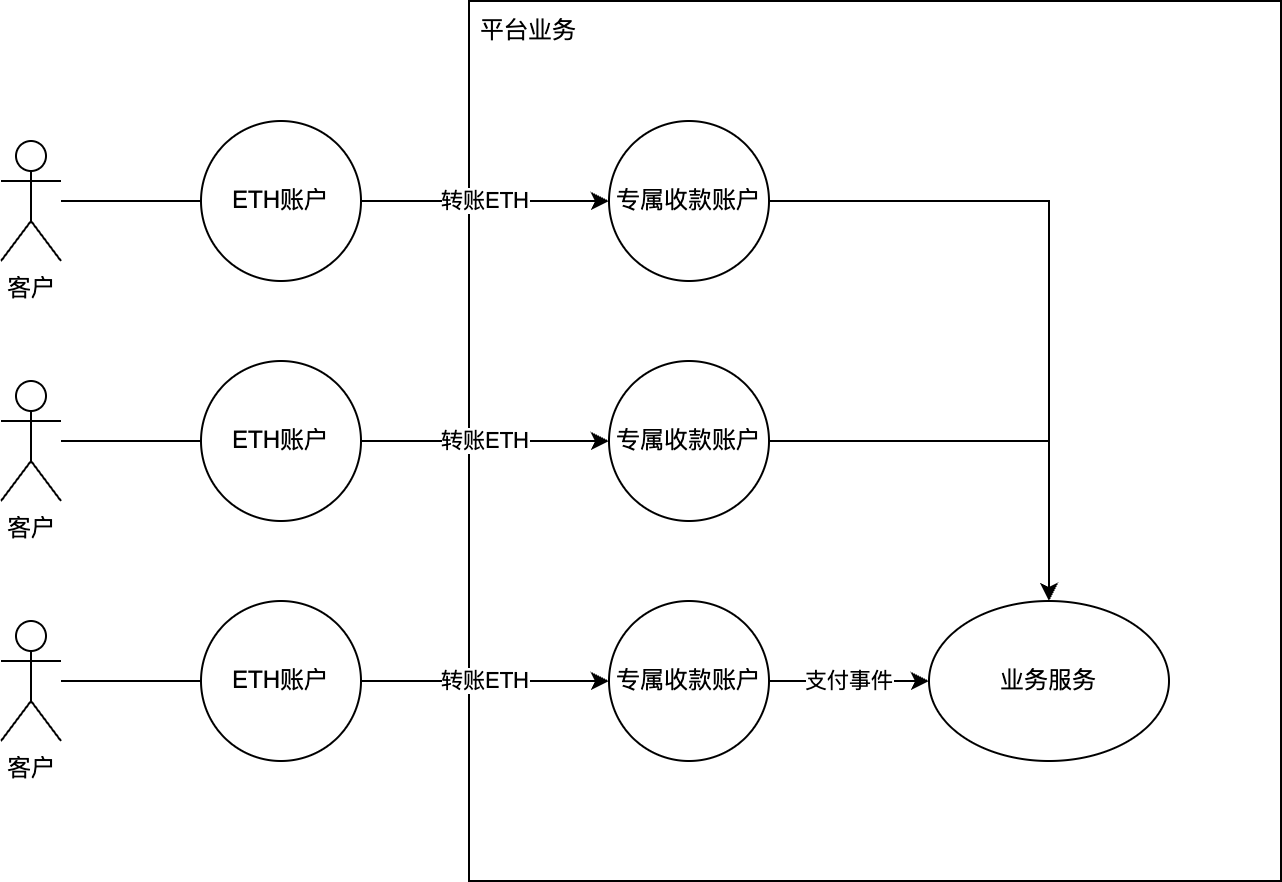

The diagram above was exported from draw.io. Its source (the exported page's mxGraphModel, read from the mxfile embedded in the PNG):
<mxGraphModel dx="1242" dy="1967" grid="1" gridSize="10" guides="1" tooltips="1" connect="1" arrows="1" fold="1" page="1" pageScale="1" pageWidth="827" pageHeight="1169" math="0" shadow="0">
  <root>
    <mxCell id="0" />
    <mxCell id="1" parent="0" />
    <mxCell id="HDLtujKE1W0Vw8sKbeaJ-1" value="" style="rounded=0;whiteSpace=wrap;html=1;" vertex="1" parent="1">
      <mxGeometry x="334" y="-40" width="406" height="440" as="geometry" />
    </mxCell>
    <mxCell id="HDLtujKE1W0Vw8sKbeaJ-2" style="rounded=0;orthogonalLoop=1;jettySize=auto;html=1;endArrow=none;endFill=0;" edge="1" parent="1" source="HDLtujKE1W0Vw8sKbeaJ-4" target="HDLtujKE1W0Vw8sKbeaJ-8">
      <mxGeometry relative="1" as="geometry">
        <mxPoint x="172.03120381882627" y="273.8493136035954" as="targetPoint" />
      </mxGeometry>
    </mxCell>
    <mxCell id="HDLtujKE1W0Vw8sKbeaJ-4" value="客户" style="shape=umlActor;verticalLabelPosition=bottom;verticalAlign=top;html=1;outlineConnect=0;" vertex="1" parent="1">
      <mxGeometry x="100" y="270" width="30" height="60" as="geometry" />
    </mxCell>
    <mxCell id="HDLtujKE1W0Vw8sKbeaJ-5" value="转账ETH" style="edgeStyle=orthogonalEdgeStyle;rounded=0;orthogonalLoop=1;jettySize=auto;html=1;" edge="1" parent="1" source="HDLtujKE1W0Vw8sKbeaJ-8" target="HDLtujKE1W0Vw8sKbeaJ-10">
      <mxGeometry relative="1" as="geometry">
        <mxPoint x="264" y="240" as="sourcePoint" />
        <mxPoint x="374" y="240" as="targetPoint" />
      </mxGeometry>
    </mxCell>
    <mxCell id="HDLtujKE1W0Vw8sKbeaJ-7" value="平台业务" style="text;html=1;align=center;verticalAlign=middle;whiteSpace=wrap;rounded=0;" vertex="1" parent="1">
      <mxGeometry x="334" y="-40" width="60" height="30" as="geometry" />
    </mxCell>
    <mxCell id="HDLtujKE1W0Vw8sKbeaJ-8" value="ETH账户" style="ellipse;whiteSpace=wrap;html=1;aspect=fixed;" vertex="1" parent="1">
      <mxGeometry x="200" y="260" width="80" height="80" as="geometry" />
    </mxCell>
    <mxCell id="HDLtujKE1W0Vw8sKbeaJ-9" value="支付事件" style="rounded=0;orthogonalLoop=1;jettySize=auto;html=1;" edge="1" parent="1" source="HDLtujKE1W0Vw8sKbeaJ-10" target="HDLtujKE1W0Vw8sKbeaJ-12">
      <mxGeometry relative="1" as="geometry" />
    </mxCell>
    <mxCell id="HDLtujKE1W0Vw8sKbeaJ-10" value="专属收款账户" style="ellipse;whiteSpace=wrap;html=1;aspect=fixed;" vertex="1" parent="1">
      <mxGeometry x="404" y="260" width="80" height="80" as="geometry" />
    </mxCell>
    <mxCell id="HDLtujKE1W0Vw8sKbeaJ-12" value="业务服务" style="ellipse;whiteSpace=wrap;html=1;" vertex="1" parent="1">
      <mxGeometry x="564" y="260" width="120" height="80" as="geometry" />
    </mxCell>
    <mxCell id="HDLtujKE1W0Vw8sKbeaJ-13" style="rounded=0;orthogonalLoop=1;jettySize=auto;html=1;endArrow=none;endFill=0;" edge="1" parent="1" source="HDLtujKE1W0Vw8sKbeaJ-14" target="HDLtujKE1W0Vw8sKbeaJ-16">
      <mxGeometry relative="1" as="geometry">
        <mxPoint x="172.03120381882627" y="153.84931360359542" as="targetPoint" />
      </mxGeometry>
    </mxCell>
    <mxCell id="HDLtujKE1W0Vw8sKbeaJ-14" value="客户" style="shape=umlActor;verticalLabelPosition=bottom;verticalAlign=top;html=1;outlineConnect=0;" vertex="1" parent="1">
      <mxGeometry x="100" y="150" width="30" height="60" as="geometry" />
    </mxCell>
    <mxCell id="HDLtujKE1W0Vw8sKbeaJ-15" value="转账ETH" style="edgeStyle=orthogonalEdgeStyle;rounded=0;orthogonalLoop=1;jettySize=auto;html=1;" edge="1" parent="1" source="HDLtujKE1W0Vw8sKbeaJ-16" target="HDLtujKE1W0Vw8sKbeaJ-17">
      <mxGeometry relative="1" as="geometry">
        <mxPoint x="264" y="120" as="sourcePoint" />
        <mxPoint x="374" y="120" as="targetPoint" />
      </mxGeometry>
    </mxCell>
    <mxCell id="HDLtujKE1W0Vw8sKbeaJ-16" value="ETH账户" style="ellipse;whiteSpace=wrap;html=1;aspect=fixed;" vertex="1" parent="1">
      <mxGeometry x="200" y="140" width="80" height="80" as="geometry" />
    </mxCell>
    <mxCell id="HDLtujKE1W0Vw8sKbeaJ-24" style="edgeStyle=orthogonalEdgeStyle;rounded=0;orthogonalLoop=1;jettySize=auto;html=1;" edge="1" parent="1" source="HDLtujKE1W0Vw8sKbeaJ-17" target="HDLtujKE1W0Vw8sKbeaJ-12">
      <mxGeometry relative="1" as="geometry" />
    </mxCell>
    <mxCell id="HDLtujKE1W0Vw8sKbeaJ-17" value="专属收款账户" style="ellipse;whiteSpace=wrap;html=1;aspect=fixed;" vertex="1" parent="1">
      <mxGeometry x="404" y="140" width="80" height="80" as="geometry" />
    </mxCell>
    <mxCell id="HDLtujKE1W0Vw8sKbeaJ-18" style="rounded=0;orthogonalLoop=1;jettySize=auto;html=1;endArrow=none;endFill=0;" edge="1" parent="1" source="HDLtujKE1W0Vw8sKbeaJ-19" target="HDLtujKE1W0Vw8sKbeaJ-21">
      <mxGeometry relative="1" as="geometry">
        <mxPoint x="172.03120381882627" y="33.84931360359542" as="targetPoint" />
      </mxGeometry>
    </mxCell>
    <mxCell id="HDLtujKE1W0Vw8sKbeaJ-19" value="客户" style="shape=umlActor;verticalLabelPosition=bottom;verticalAlign=top;html=1;outlineConnect=0;" vertex="1" parent="1">
      <mxGeometry x="100" y="30" width="30" height="60" as="geometry" />
    </mxCell>
    <mxCell id="HDLtujKE1W0Vw8sKbeaJ-20" value="转账ETH" style="edgeStyle=orthogonalEdgeStyle;rounded=0;orthogonalLoop=1;jettySize=auto;html=1;" edge="1" parent="1" source="HDLtujKE1W0Vw8sKbeaJ-21" target="HDLtujKE1W0Vw8sKbeaJ-22">
      <mxGeometry relative="1" as="geometry">
        <mxPoint x="264" as="sourcePoint" />
        <mxPoint x="374" as="targetPoint" />
      </mxGeometry>
    </mxCell>
    <mxCell id="HDLtujKE1W0Vw8sKbeaJ-21" value="ETH账户" style="ellipse;whiteSpace=wrap;html=1;aspect=fixed;" vertex="1" parent="1">
      <mxGeometry x="200" y="20" width="80" height="80" as="geometry" />
    </mxCell>
    <mxCell id="HDLtujKE1W0Vw8sKbeaJ-23" style="edgeStyle=orthogonalEdgeStyle;rounded=0;orthogonalLoop=1;jettySize=auto;html=1;" edge="1" parent="1" source="HDLtujKE1W0Vw8sKbeaJ-22" target="HDLtujKE1W0Vw8sKbeaJ-12">
      <mxGeometry relative="1" as="geometry" />
    </mxCell>
    <mxCell id="HDLtujKE1W0Vw8sKbeaJ-22" value="专属收款账户" style="ellipse;whiteSpace=wrap;html=1;aspect=fixed;" vertex="1" parent="1">
      <mxGeometry x="404" y="20" width="80" height="80" as="geometry" />
    </mxCell>
  </root>
</mxGraphModel>